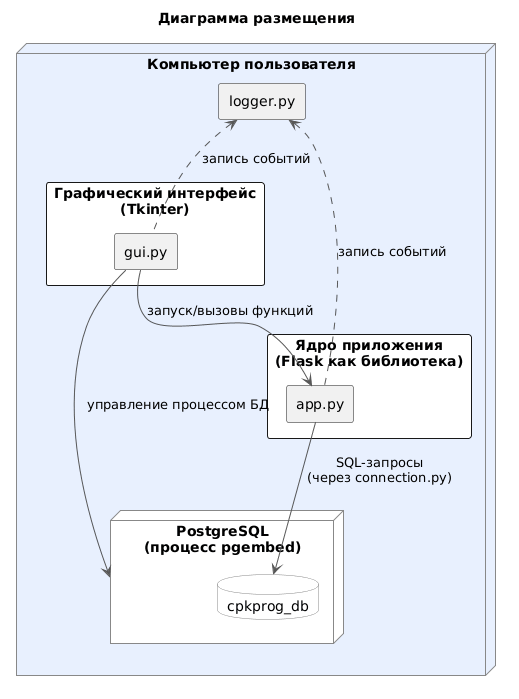

The diagram above was rendered by PlantUML. Its source (embedded in the PNG):
@startuml
skinparam nodeBackgroundColor #FAFAFA
skinparam nodeBorderColor #888888
skinparam componentStyle rectangle
skinparam ArrowColor #555555
skinparam rectangleBackgroundColor #FFFFFF
skinparam rectangleBorderColor #888888
skinparam databaseBackgroundColor #FFFFFF
skinparam databaseBorderColor #888888

title Диаграмма размещения

node "Компьютер пользователя" as pc #E8F0FE {
    
    component "Графический интерфейс\n(Tkinter)" as gui #FFFFFF {
        [gui.py] as gui_file
    }
    
    component "Ядро приложения\n(Flask как библиотека)" as core #FFFFFF {
        [app.py] as app_file
    }
    
    node "PostgreSQL\n(процесс pgembed)" as pg_node #FFFFFF {
        database "cpkprog_db" as database
    }
    
    [logger.py] as logger_file
}

gui_file --> app_file : запуск/вызовы функций
gui_file --> pg_node : управление процессом БД
app_file --> database : SQL-запросы\n(через connection.py)

logger_file <.. gui_file : запись событий
logger_file <.. app_file : запись событий
@enduml